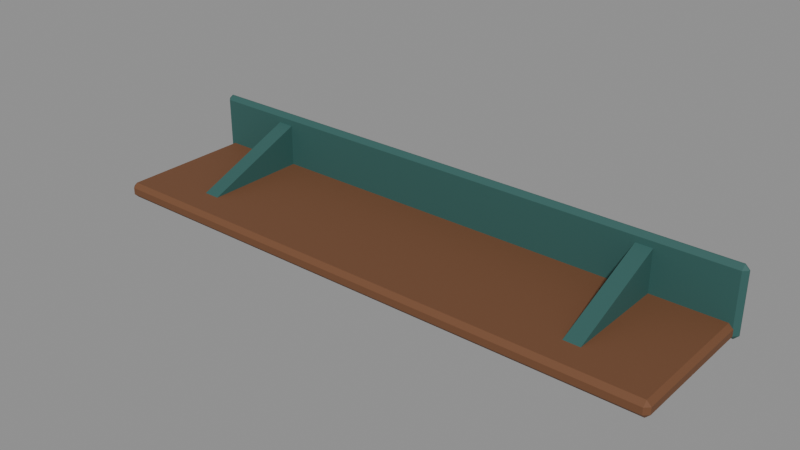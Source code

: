 # Source: P05_wall_shelf.blend  (saved by Blender 5.2.45; exported with 4.5.12 LTS)
import bpy
from mathutils import Matrix  # noqa: F401  (used for matrix-valued properties, if any)

bpy.ops.wm.read_factory_settings(use_empty=True)
scene = bpy.context.scene
scene.name = 'Scene'

# ---- materials (node trees are filled in below, after node groups)
mat_p05___workshop_teal = bpy.data.materials.new('P05 | Workshop Teal')
mat_p05___workshop_teal.diffuse_color = (0.02843, 0.107, 0.09759, 1.0)
mat_p05___warm_walnut = bpy.data.materials.new('P05 | Warm Walnut')
mat_p05___warm_walnut.diffuse_color = (0.1651, 0.06663, 0.02732, 1.0)
mat_p05___warm_cream_edge = bpy.data.materials.new('P05 | Warm Cream Edge')
mat_p05___warm_cream_edge.diffuse_color = (0.807, 0.6867, 0.4735, 1.0)

# ---- material node trees
mat_p05___workshop_teal.use_nodes = True; mat_p05___workshop_teal.node_tree.nodes.clear()
_N = mat_p05___workshop_teal.node_tree.nodes; _L = mat_p05___workshop_teal.node_tree.links
n0 = _N.new('ShaderNodeBsdfPrincipled'); n0.name = 'Principled BSDF'; n0.location = (-200, 100)
n0.inputs[0].default_value = (0.02843, 0.107, 0.09759, 1.0)
n0.inputs[2].default_value = 0.72
n0.inputs[10].default_value = 0.005
n1 = _N.new('ShaderNodeOutputMaterial'); n1.name = 'Material Output'; n1.location = (200, 100)
_L.new(n0.outputs[0], n1.inputs[0])
n1.is_active_output = True
mat_p05___warm_walnut.use_nodes = True; mat_p05___warm_walnut.node_tree.nodes.clear()
_N = mat_p05___warm_walnut.node_tree.nodes; _L = mat_p05___warm_walnut.node_tree.links
n0 = _N.new('ShaderNodeBsdfPrincipled'); n0.name = 'Principled BSDF'; n0.location = (-200, 100)
n0.inputs[0].default_value = (0.1651, 0.06663, 0.02732, 1.0)
n0.inputs[2].default_value = 0.78
n0.inputs[10].default_value = 0.005
n1 = _N.new('ShaderNodeOutputMaterial'); n1.name = 'Material Output'; n1.location = (200, 100)
_L.new(n0.outputs[0], n1.inputs[0])
n1.is_active_output = True
mat_p05___warm_cream_edge.use_nodes = True; mat_p05___warm_cream_edge.node_tree.nodes.clear()
_N = mat_p05___warm_cream_edge.node_tree.nodes; _L = mat_p05___warm_cream_edge.node_tree.links
n0 = _N.new('ShaderNodeBsdfPrincipled'); n0.name = 'Principled BSDF'; n0.location = (-200, 100)
n0.inputs[0].default_value = (0.807, 0.6867, 0.4735, 1.0)
n0.inputs[2].default_value = 0.68
n0.inputs[10].default_value = 0.005
n1 = _N.new('ShaderNodeOutputMaterial'); n1.name = 'Material Output'; n1.location = (200, 100)
_L.new(n0.outputs[0], n1.inputs[0])
n1.is_active_output = True

# ---- meshes
me_p05_wall_shelf_mesh = bpy.data.meshes.new('P05_Wall_Shelf_Mesh')
me_p05_wall_shelf_mesh.from_pydata([(-2.955, -0.05392, -0.35), (-2.955, -0.09804, -0.305), (-3.0, -0.05392, -0.305), (-2.955, -0.09804, 0.305), (-2.955, -0.05392, 0.35), (-3.0, -0.05392, 0.305), (-2.955, -0.04412, -0.35), (-3.0, -0.04412, -0.305), (-2.955, -1.096e-08, -0.305), (-2.955, -0.04412, 0.35), (-2.955, -1.096e-08, 0.305), (-3.0, -0.04412, 0.305), (2.955, -0.05392, -0.35), (3.0, -0.05392, -0.305), (2.955, -0.09804, -0.305), (2.955, -0.05392, 0.35), (2.955, -0.09804, 0.305), (3.0, -0.05392, 0.305), (2.955, -0.04412, -0.35), (2.955, -1.096e-08, -0.305), (3.0, -0.04412, -0.305), (2.955, -0.04412, 0.35), (3.0, -0.04412, 0.305), (2.955, -1.096e-08, 0.305), (-2.915, -1.456, -0.35), (-2.915, -1.5, -0.305), (-2.96, -1.456, -0.305), (-2.915, -1.5, -0.235), (-2.915, -1.456, -0.19), (-2.96, -1.456, -0.235), (-2.915, -0.04412, -0.35), (-2.96, -0.04412, -0.305), (-2.915, 0.0, -0.305), (-2.915, -0.04412, -0.19), (-2.915, 0.0, -0.235), (-2.96, -0.04412, -0.235), (2.915, -1.456, -0.35), (2.96, -1.456, -0.305), (2.915, -1.5, -0.305), (2.915, -1.456, -0.19), (2.915, -1.5, -0.235), (2.96, -1.456, -0.235), (2.915, -0.04412, -0.35), (2.915, 0.0, -0.305), (2.96, -0.04412, -0.305), (2.915, -0.04412, -0.19), (2.96, -0.04412, -0.235), (2.915, 0.0, -0.235), (-2.896, -1.457, -0.3075), (-2.896, -1.471, -0.2935), (-2.91, -1.457, -0.2935), (-2.896, -1.471, -0.2465), (-2.896, -1.457, -0.2325), (-2.91, -1.457, -0.2465), (-2.896, -1.45, -0.3075), (-2.91, -1.45, -0.2935), (-2.896, -1.436, -0.2935), (-2.896, -1.45, -0.2325), (-2.896, -1.436, -0.2465), (-2.91, -1.45, -0.2465), (2.896, -1.457, -0.3075), (2.91, -1.457, -0.2935), (2.896, -1.471, -0.2935), (2.896, -1.457, -0.2325), (2.896, -1.471, -0.2465), (2.91, -1.457, -0.2465), (2.896, -1.45, -0.3075), (2.896, -1.436, -0.2935), (2.91, -1.45, -0.2935), (2.896, -1.45, -0.2325), (2.91, -1.45, -0.2465), (2.896, -1.436, -0.2465), (-2.185, -0.02941, -0.2), (-2.185, -1.196, -0.2), (-2.185, -0.02941, 0.27), (-2.015, -0.02941, -0.2), (-2.015, -1.196, -0.2), (-2.015, -0.02941, 0.27), (2.015, -0.02941, -0.2), (2.015, -1.196, -0.2), (2.015, -0.02941, 0.27), (2.185, -0.02941, -0.2), (2.185, -1.196, -0.2), (2.185, -0.02941, 0.27)], [], [(0, 1, 2), (3, 4, 5), (6, 7, 8), (9, 10, 11), (12, 13, 14), (15, 16, 17), (18, 19, 20), (21, 22, 23), (6, 0, 2, 7), (1, 3, 5, 2), (4, 9, 11, 5), (10, 8, 7, 11), (18, 6, 8, 19), (9, 21, 23, 10), (22, 20, 19, 23), (12, 18, 20, 13), (21, 15, 17, 22), (16, 14, 13, 17), (0, 12, 14, 1), (15, 4, 3, 16), (6, 18, 12, 0), (2, 5, 11, 7), (14, 16, 3, 1), (21, 9, 4, 15), (8, 10, 23, 19), (20, 22, 17, 13), (24, 25, 26), (27, 28, 29), (30, 31, 32), (33, 34, 35), (36, 37, 38), (39, 40, 41), (42, 43, 44), (45, 46, 47), (30, 24, 26, 31), (25, 27, 29, 26), (28, 33, 35, 29), (34, 32, 31, 35), (42, 30, 32, 43), (33, 45, 47, 34), (46, 44, 43, 47), (36, 42, 44, 37), (45, 39, 41, 46), (40, 38, 37, 41), (24, 36, 38, 25), (39, 28, 27, 40), (30, 42, 36, 24), (26, 29, 35, 31), (38, 40, 27, 25), (45, 33, 28, 39), (32, 34, 47, 43), (44, 46, 41, 37), (48, 49, 50), (51, 52, 53), (54, 55, 56), (57, 58, 59), (60, 61, 62), (63, 64, 65), (66, 67, 68), (69, 70, 71), (54, 48, 50, 55), (49, 51, 53, 50), (52, 57, 59, 53), (58, 56, 55, 59), (66, 54, 56, 67), (57, 69, 71, 58), (70, 68, 67, 71), (60, 66, 68, 61), (69, 63, 65, 70), (64, 62, 61, 65), (48, 60, 62, 49), (63, 52, 51, 64), (54, 66, 60, 48), (50, 53, 59, 55), (62, 64, 51, 49), (69, 57, 52, 63), (56, 58, 71, 67), (68, 70, 65, 61), (72, 73, 74), (77, 76, 75), (72, 75, 76, 73), (73, 76, 77, 74), (74, 77, 75, 72), (78, 79, 80), (83, 82, 81), (78, 81, 82, 79), (79, 82, 83, 80), (80, 83, 81, 78)])
me_p05_wall_shelf_mesh.polygons.foreach_set('material_index', [0, 0, 0, 0, 0, 0, 0, 0, 0, 0, 0, 0, 0, 0, 0, 0, 0, 0, 0, 0, 0, 0, 0, 0, 0, 0, 1, 1, 1, 1, 1, 1, 1, 1, 1, 1, 1, 1, 1, 1, 1, 1, 1, 1, 1, 1, 1, 1, 1, 1, 1, 1, 2, 2, 2, 2, 2, 2, 2, 2, 2, 2, 2, 2, 2, 2, 2, 2, 2, 2, 2, 2, 2, 2, 2, 2, 2, 2, 0, 0, 0, 0, 0, 0, 0, 0, 0, 0])
_uv = me_p05_wall_shelf_mesh.uv_layers.new(name='UVMap')
_uv.uv.foreach_set('vector', [0.1269, 0.6375, 0.1269, 0.75, 0.125, 0.6375, 0.6089, 0.0, 0.625, 0.1125, 0.6089, 0.1125, 0.1269, 0.6125, 0.125, 0.6125, 0.1269, 0.5, 0.625, 0.1756, 0.6089, 0.2514, 0.6089, 0.1375, 0.3731, 0.6375, 0.3871, 0.6375, 0.3821, 0.7509, 0.6259, 0.6947, 0.6089, 0.7519, 0.6089, 0.6656, 0.3731, 0.6125, 0.3821, 0.4991, 0.3871, 0.6125, 0.6259, 0.5553, 0.6089, 0.5844, 0.6089, 0.4981, 0.1269, 0.6125, 0.1269, 0.6375, 0.125, 0.6375, 0.125, 0.6125, 0.3911, 0.0, 0.6089, 0.0, 0.6089, 0.1125, 0.3911, 0.1125, 0.625, 0.1125, 0.625, 0.1756, 0.6089, 0.1375, 0.6089, 0.1125, 0.6089, 0.2514, 0.3911, 0.2519, 0.3911, 0.1375, 0.6089, 0.1375, 0.3731, 0.6125, 0.1269, 0.6125, 0.1269, 0.5, 0.3821, 0.4991, 0.625, 0.1756, 0.6259, 0.5553, 0.6089, 0.4981, 0.6089, 0.2514, 0.6089, 0.5844, 0.3871, 0.6125, 0.3821, 0.4991, 0.6089, 0.4981, 0.3731, 0.6375, 0.3731, 0.6125, 0.3871, 0.6125, 0.3871, 0.6375, 0.6259, 0.5553, 0.6259, 0.6947, 0.6089, 0.6656, 0.6089, 0.5844, 0.6089, 0.7519, 0.3821, 0.7509, 0.3871, 0.6375, 0.6089, 0.6656, 0.1269, 0.6375, 0.3731, 0.6375, 0.3821, 0.7509, 0.1269, 0.75, 0.6259, 0.6947, 0.625, 0.9981, 0.6089, 0.9981, 0.6089, 0.7519, 0.1269, 0.6125, 0.3731, 0.6125, 0.3731, 0.6375, 0.1269, 0.6375, 0.3911, 0.1125, 0.6089, 0.1125, 0.6089, 0.1375, 0.3911, 0.1375, 0.3821, 0.7509, 0.6089, 0.7519, 0.6089, 0.9981, 0.3911, 0.9981, 0.6259, 0.5553, 0.8731, 0.6125, 0.8731, 0.6375, 0.6259, 0.6947, 0.3911, 0.2519, 0.6089, 0.2514, 0.6089, 0.4981, 0.3821, 0.4991, 0.3871, 0.6125, 0.6089, 0.5844, 0.6089, 0.6656, 0.3871, 0.6375, 0.1269, 0.7426, 0.1269, 0.75, 0.125, 0.7426, 0.5547, 0.0, 0.625, 0.007353, 0.5547, 0.007353, 0.1269, 0.5074, 0.125, 0.5074, 0.1269, 0.5, 0.625, 0.2457, 0.5547, 0.2514, 0.5547, 0.2426, 0.3731, 0.7426, 0.4277, 0.7426, 0.4092, 0.751, 0.626, 0.7473, 0.5547, 0.7519, 0.5547, 0.7445, 0.3731, 0.5074, 0.4092, 0.499, 0.4277, 0.5074, 0.626, 0.5027, 0.5547, 0.5055, 0.5547, 0.4981, 0.1269, 0.5074, 0.1269, 0.7426, 0.125, 0.7426, 0.125, 0.5074, 0.4453, 0.0, 0.5547, 0.0, 0.5547, 0.007353, 0.4453, 0.007353, 0.625, 0.007353, 0.625, 0.2457, 0.5547, 0.2426, 0.5547, 0.007353, 0.5547, 0.2514, 0.4453, 0.2519, 0.4453, 0.2426, 0.5547, 0.2426, 0.3731, 0.5074, 0.1269, 0.5074, 0.1269, 0.5, 0.4092, 0.499, 0.625, 0.2457, 0.626, 0.5027, 0.5547, 0.4981, 0.5547, 0.2514, 0.5547, 0.5055, 0.4277, 0.5074, 0.4092, 0.499, 0.5547, 0.4981, 0.3731, 0.7426, 0.3731, 0.5074, 0.4277, 0.5074, 0.4277, 0.7426, 0.626, 0.5027, 0.626, 0.7473, 0.5547, 0.7445, 0.5547, 0.5055, 0.5547, 0.7519, 0.4092, 0.751, 0.4277, 0.7426, 0.5547, 0.7445, 0.1269, 0.7426, 0.3731, 0.7426, 0.4092, 0.751, 0.1269, 0.75, 0.626, 0.7473, 0.625, 0.9981, 0.5547, 0.9981, 0.5547, 0.7519, 0.1269, 0.5074, 0.3731, 0.5074, 0.3731, 0.7426, 0.1269, 0.7426, 0.4453, 0.007353, 0.5547, 0.007353, 0.5547, 0.2426, 0.4453, 0.2426, 0.4092, 0.751, 0.5547, 0.7519, 0.5547, 0.9981, 0.4453, 0.9981, 0.626, 0.5027, 0.8731, 0.5074, 0.8731, 0.7426, 0.626, 0.7473, 0.4453, 0.2519, 0.5547, 0.2514, 0.5547, 0.4981, 0.4092, 0.499, 0.4277, 0.5074, 0.5547, 0.5055, 0.5547, 0.7445, 0.4277, 0.7426, 0.1256, 0.65, 0.1256, 0.75, 0.125, 0.65, 0.5783, 0.9994, 0.625, 0.9994, 0.5783, 1.0, 0.1256, 0.6, 0.125, 0.6, 0.1256, 0.5, 0.625, 0.2171, 0.5783, 0.2506, 0.5783, 0.175, 0.3744, 0.65, 0.41, 0.65, 0.398, 0.7503, 0.6253, 0.7003, 0.5783, 0.7506, 0.5783, 0.675, 0.3744, 0.6, 0.398, 0.4997, 0.41, 0.6, 0.6253, 0.5748, 0.5783, 0.6, 0.5783, 0.4995, 0.1256, 0.6, 0.1256, 0.65, 0.125, 0.65, 0.125, 0.6, 0.4217, 0.0, 0.5783, 0.0, 0.5783, 0.1, 0.4217, 0.1, 0.625, 0.1, 0.625, 0.2171, 0.5783, 0.175, 0.5783, 0.1, 0.5783, 0.2506, 0.4217, 0.2506, 0.4217, 0.15, 0.5783, 0.175, 0.3744, 0.6, 0.1256, 0.6, 0.1256, 0.5, 0.398, 0.4997, 0.625, 0.2171, 0.6253, 0.5748, 0.5783, 0.4995, 0.5783, 0.2506, 0.5783, 0.6, 0.41, 0.6, 0.398, 0.4997, 0.5783, 0.4995, 0.3744, 0.65, 0.3744, 0.6, 0.41, 0.6, 0.41, 0.65, 0.6253, 0.5748, 0.6253, 0.7003, 0.5783, 0.675, 0.5783, 0.6, 0.5783, 0.7506, 0.398, 0.7503, 0.41, 0.65, 0.5783, 0.675, 0.1256, 0.65, 0.3744, 0.65, 0.398, 0.7503, 0.1256, 0.75, 0.6253, 0.7003, 0.625, 0.9994, 0.5783, 0.9994, 0.5783, 0.7506, 0.1256, 0.6, 0.3744, 0.6, 0.3744, 0.65, 0.1256, 0.65, 0.4217, 0.1, 0.5783, 0.1, 0.5783, 0.175, 0.4217, 0.15, 0.398, 0.7503, 0.5783, 0.7506, 0.5783, 0.9994, 0.4217, 0.9994, 0.6253, 0.5748, 0.8744, 0.6, 0.8744, 0.65, 0.6253, 0.7003, 0.4217, 0.2506, 0.5783, 0.2506, 0.5783, 0.4995, 0.398, 0.4997, 0.41, 0.6, 0.5783, 0.6, 0.5783, 0.675, 0.41, 0.65, 0.0, 0.0, 0.0, 0.0, 0.0, 0.0, 0.0, 0.0, 0.0, 0.0, 0.0, 0.0, 0.0, 0.0, 0.0, 0.0, 0.0, 0.0, 0.0, 0.0, 0.0, 0.0, 0.0, 0.0, 0.0, 0.0, 0.0, 0.0, 0.0, 0.0, 0.0, 0.0, 0.0, 0.0, 0.0, 0.0, 0.0, 0.0, 0.0, 0.0, 0.0, 0.0, 0.0, 0.0, 0.0, 0.0, 0.0, 0.0, 0.0, 0.0, 0.0, 0.0, 0.0, 0.0, 0.0, 0.0, 0.0, 0.0, 0.0, 0.0, 0.0, 0.0, 0.0, 0.0, 0.0, 0.0, 0.0, 0.0, 0.0, 0.0, 0.0, 0.0])
me_p05_wall_shelf_mesh.materials.append(mat_p05___workshop_teal)
me_p05_wall_shelf_mesh.materials.append(mat_p05___warm_walnut)
me_p05_wall_shelf_mesh.materials.append(mat_p05___warm_cream_edge)
me_p05_wall_shelf_mesh.update()

# ---- objects
ob_p05_wall_shelf = bpy.data.objects.new('P05_Wall_Shelf', me_p05_wall_shelf_mesh)

# ---- transforms, parenting, visibility, modifiers, constraints
ob_p05_wall_shelf.location = (0.0, 0.0, 0.0)

# ---- collection membership
scene.collection.objects.link(ob_p05_wall_shelf)

# ---- scene / render settings (as saved in the file)
scene.frame_start = 1; scene.frame_end = 250; scene.frame_set(1)
scene.render.engine = 'BLENDER_EEVEE_NEXT'
scene.render.bake_bias = 0.0
scene.render.bake_samples = 0
scene.render.compositor_device = 'GPU'
scene.eevee.use_volume_custom_range = False
scene.eevee.fast_gi_thickness_near = 0.1
scene.eevee.fast_gi_thickness_far = 0.0
scene.eevee.ray_tracing_options.screen_trace_thickness = 0.1
bpy.context.view_layer.update()

# ---- added for rendering (the .blend has no active camera and no usable light): camera, sun + grey world if the file has none
cam_auto = bpy.data.cameras.new('AutoCamera')
cam_auto.lens = 50.0
cam_auto.sensor_width = 36.0
cam_auto.clip_end = 1000.0
ob_auto_camera = bpy.data.objects.new('AutoCamera', cam_auto)
scene.collection.objects.link(ob_auto_camera)
ob_auto_camera.location = (5.75873, -7.66048, 4.60699)
ob_auto_camera.rotation_euler = (1.09748, -7.21219e-08, 0.694738)
scene.camera = ob_auto_camera
light_auto_sun = bpy.data.lights.new('AutoSun', 'SUN')
light_auto_sun.energy = 3.0
light_auto_sun.angle = 0.0523599
ob_auto_sun = bpy.data.objects.new('AutoSun', light_auto_sun)
scene.collection.objects.link(ob_auto_sun)
ob_auto_sun.rotation_euler = (0.872665, 0.174533, 0.523599)
if scene.world is None:
    world_auto = bpy.data.worlds.new('AutoWorld')
    world_auto.color = (0.3, 0.3, 0.3)
    scene.world = world_auto
bpy.context.view_layer.update()
